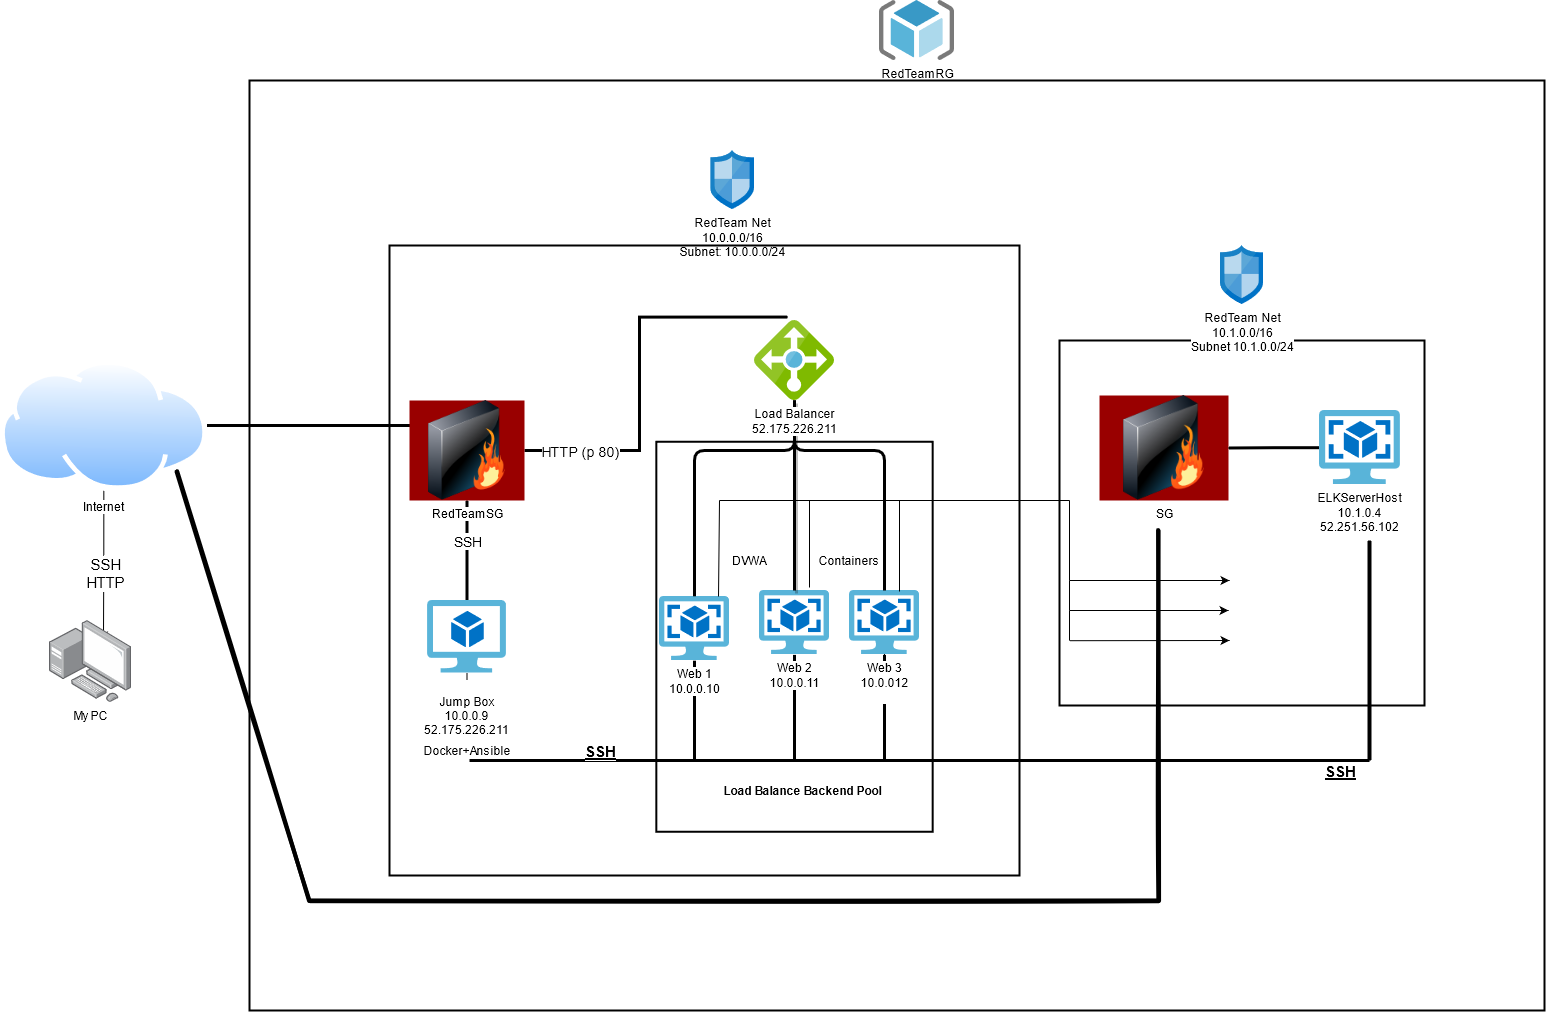

The diagram above was exported from draw.io. Its source (the exported page's mxGraphModel, read from the mxfile embedded in the PNG):
<mxGraphModel dx="2062" dy="2042" grid="1" gridSize="10" guides="1" tooltips="1" connect="1" arrows="1" fold="1" page="1" pageScale="1" pageWidth="1100" pageHeight="850" math="0" shadow="0">
  <root>
    <mxCell id="0" />
    <mxCell id="1" parent="0" />
    <mxCell id="nbFVIdsNhYTTmq3XIjc3-7" style="edgeStyle=orthogonalEdgeStyle;rounded=0;orthogonalLoop=1;jettySize=auto;html=1;exitX=0.5;exitY=1;exitDx=0;exitDy=0;entryX=0.655;entryY=0.243;entryDx=0;entryDy=0;entryPerimeter=0;" parent="1" source="8fLLkG4V_CG3z9RP0Bsy-1" target="nbFVIdsNhYTTmq3XIjc3-1" edge="1">
      <mxGeometry relative="1" as="geometry" />
    </mxCell>
    <mxCell id="nbFVIdsNhYTTmq3XIjc3-37" value="&lt;div style=&quot;font-size: 15px;&quot;&gt;SSH&lt;/div&gt;&lt;div style=&quot;font-size: 15px;&quot;&gt;HTTP&lt;br style=&quot;font-size: 15px;&quot;&gt;&lt;/div&gt;" style="edgeLabel;html=1;align=center;verticalAlign=middle;resizable=0;points=[];fontSize=15;" parent="nbFVIdsNhYTTmq3XIjc3-7" vertex="1" connectable="0">
      <mxGeometry x="0.0815" y="2" relative="1" as="geometry">
        <mxPoint y="2" as="offset" />
      </mxGeometry>
    </mxCell>
    <mxCell id="nbFVIdsNhYTTmq3XIjc3-9" style="edgeStyle=orthogonalEdgeStyle;rounded=0;orthogonalLoop=1;jettySize=auto;html=1;exitX=1;exitY=0.5;exitDx=0;exitDy=0;entryX=0.522;entryY=0.25;entryDx=0;entryDy=0;entryPerimeter=0;shadow=0;sketch=0;strokeWidth=3;" parent="1" source="8fLLkG4V_CG3z9RP0Bsy-1" target="8fLLkG4V_CG3z9RP0Bsy-3" edge="1">
      <mxGeometry relative="1" as="geometry" />
    </mxCell>
    <mxCell id="8fLLkG4V_CG3z9RP0Bsy-1" value="Internet" style="aspect=fixed;perimeter=ellipsePerimeter;html=1;align=center;shadow=0;dashed=0;spacingTop=3;image;image=img/lib/active_directory/internet_cloud.svg;" parent="1" vertex="1">
      <mxGeometry x="11.149999999999977" y="-140" width="206.35" height="130" as="geometry" />
    </mxCell>
    <mxCell id="nbFVIdsNhYTTmq3XIjc3-11" style="edgeStyle=orthogonalEdgeStyle;rounded=0;orthogonalLoop=1;jettySize=auto;html=1;exitX=0.5;exitY=1;exitDx=0;exitDy=0;endArrow=none;endFill=0;strokeWidth=3;" parent="1" source="8fLLkG4V_CG3z9RP0Bsy-3" target="8fLLkG4V_CG3z9RP0Bsy-9" edge="1">
      <mxGeometry relative="1" as="geometry" />
    </mxCell>
    <mxCell id="nbFVIdsNhYTTmq3XIjc3-35" value="SSH" style="edgeLabel;html=1;align=center;verticalAlign=middle;resizable=0;points=[];fontSize=14;" parent="nbFVIdsNhYTTmq3XIjc3-11" vertex="1" connectable="0">
      <mxGeometry x="-0.2" relative="1" as="geometry">
        <mxPoint as="offset" />
      </mxGeometry>
    </mxCell>
    <mxCell id="nbFVIdsNhYTTmq3XIjc3-20" style="edgeStyle=orthogonalEdgeStyle;rounded=0;orthogonalLoop=1;jettySize=auto;html=1;entryX=0.414;entryY=-0.043;entryDx=0;entryDy=0;entryPerimeter=0;endArrow=none;endFill=0;shadow=0;sketch=0;strokeWidth=3;" parent="1" source="8fLLkG4V_CG3z9RP0Bsy-3" target="8fLLkG4V_CG3z9RP0Bsy-16" edge="1">
      <mxGeometry relative="1" as="geometry" />
    </mxCell>
    <mxCell id="nbFVIdsNhYTTmq3XIjc3-32" value="HTTP (p 80)" style="edgeLabel;html=1;align=center;verticalAlign=middle;resizable=0;points=[];fontSize=14;" parent="nbFVIdsNhYTTmq3XIjc3-20" vertex="1" connectable="0">
      <mxGeometry x="-0.836" y="1" relative="1" as="geometry">
        <mxPoint x="22" y="1" as="offset" />
      </mxGeometry>
    </mxCell>
    <mxCell id="8fLLkG4V_CG3z9RP0Bsy-3" value="RedTeamSG" style="image;html=1;image=img/lib/clip_art/networking/Firewall_128x128.png;imageBackground=#990000;" parent="1" vertex="1">
      <mxGeometry x="420" y="-100" width="115" height="100" as="geometry" />
    </mxCell>
    <mxCell id="8fLLkG4V_CG3z9RP0Bsy-6" value="&lt;div&gt;RedTeam Net&lt;/div&gt;&lt;div&gt;10.0.0.0/16&lt;/div&gt;&lt;div&gt;Subnet: 10.0.0.0/24&lt;br&gt;&lt;/div&gt;" style="aspect=fixed;html=1;points=[];align=center;image;fontSize=12;image=img/lib/mscae/Network_Security_Groups_Classic.svg;" parent="1" vertex="1">
      <mxGeometry x="721.34" y="-350" width="43.66" height="59" as="geometry" />
    </mxCell>
    <mxCell id="nbFVIdsNhYTTmq3XIjc3-29" style="edgeStyle=orthogonalEdgeStyle;rounded=0;orthogonalLoop=1;jettySize=auto;html=1;" parent="1" source="8fLLkG4V_CG3z9RP0Bsy-9" edge="1">
      <mxGeometry relative="1" as="geometry">
        <mxPoint x="477.50499999999965" y="200" as="targetPoint" />
      </mxGeometry>
    </mxCell>
    <mxCell id="8fLLkG4V_CG3z9RP0Bsy-9" value="&lt;div&gt;&lt;br&gt;&lt;/div&gt;&lt;div&gt;Jump Box&lt;/div&gt;&lt;div&gt;10.0.0.9&lt;/div&gt;&lt;div&gt;52.175.226.211&lt;br&gt;&lt;/div&gt;" style="aspect=fixed;html=1;points=[];align=center;image;fontSize=12;image=img/lib/mscae/Virtual_Machine_2.svg;" parent="1" vertex="1">
      <mxGeometry x="438.09" y="100" width="78.81" height="72.5" as="geometry" />
    </mxCell>
    <mxCell id="nbFVIdsNhYTTmq3XIjc3-28" style="edgeStyle=orthogonalEdgeStyle;rounded=0;orthogonalLoop=1;jettySize=auto;html=1;" parent="1" source="8fLLkG4V_CG3z9RP0Bsy-11" edge="1">
      <mxGeometry relative="1" as="geometry">
        <mxPoint x="895" y="200" as="targetPoint" />
      </mxGeometry>
    </mxCell>
    <mxCell id="l97_bYER3eQURDmFaahp-28" style="edgeStyle=orthogonalEdgeStyle;rounded=1;sketch=0;orthogonalLoop=1;jettySize=auto;html=1;shadow=0;startArrow=none;startFill=0;endArrow=none;endFill=0;strokeColor=#000000;" parent="1" source="8fLLkG4V_CG3z9RP0Bsy-11" edge="1">
      <mxGeometry relative="1" as="geometry">
        <mxPoint x="895" y="160" as="targetPoint" />
      </mxGeometry>
    </mxCell>
    <mxCell id="l97_bYER3eQURDmFaahp-30" style="edgeStyle=orthogonalEdgeStyle;rounded=1;sketch=0;orthogonalLoop=1;jettySize=auto;html=1;shadow=0;startArrow=none;startFill=0;endArrow=none;endFill=0;strokeColor=#000000;strokeWidth=3;" parent="1" source="8fLLkG4V_CG3z9RP0Bsy-11" edge="1">
      <mxGeometry relative="1" as="geometry">
        <mxPoint x="895" y="260" as="targetPoint" />
      </mxGeometry>
    </mxCell>
    <mxCell id="8fLLkG4V_CG3z9RP0Bsy-11" value="&lt;div&gt;Web 3&lt;/div&gt;&lt;div&gt;10.0.012&lt;br&gt;&lt;/div&gt;&lt;div&gt;&lt;br&gt;&lt;/div&gt;" style="aspect=fixed;html=1;points=[];align=center;image;fontSize=12;image=img/lib/mscae/OS_Images_Classic.svg;" parent="1" vertex="1">
      <mxGeometry x="860" y="90" width="70" height="64.4" as="geometry" />
    </mxCell>
    <mxCell id="nbFVIdsNhYTTmq3XIjc3-26" style="edgeStyle=orthogonalEdgeStyle;rounded=0;orthogonalLoop=1;jettySize=auto;html=1;endArrow=none;endFill=0;shadow=0;strokeWidth=3;" parent="1" source="8fLLkG4V_CG3z9RP0Bsy-14" edge="1">
      <mxGeometry relative="1" as="geometry">
        <mxPoint x="705" y="260" as="targetPoint" />
      </mxGeometry>
    </mxCell>
    <mxCell id="8fLLkG4V_CG3z9RP0Bsy-14" value="&lt;div&gt;Web 1&lt;/div&gt;&lt;div&gt;10.0.0.10&lt;br&gt;&lt;/div&gt;" style="aspect=fixed;html=1;points=[];align=center;image;fontSize=12;image=img/lib/mscae/OS_Images_Classic.svg;" parent="1" vertex="1">
      <mxGeometry x="670" y="95.80000000000007" width="70" height="64.4" as="geometry" />
    </mxCell>
    <mxCell id="nbFVIdsNhYTTmq3XIjc3-27" style="edgeStyle=orthogonalEdgeStyle;rounded=0;orthogonalLoop=1;jettySize=auto;html=1;endArrow=none;endFill=0;shadow=0;strokeWidth=3;" parent="1" source="8fLLkG4V_CG3z9RP0Bsy-15" edge="1">
      <mxGeometry relative="1" as="geometry">
        <mxPoint x="805" y="260" as="targetPoint" />
      </mxGeometry>
    </mxCell>
    <mxCell id="8fLLkG4V_CG3z9RP0Bsy-15" value="&lt;div&gt;Web 2&lt;/div&gt;&lt;div&gt;10.0.0.11&lt;br&gt;&lt;/div&gt;" style="aspect=fixed;html=1;points=[];align=center;image;fontSize=12;image=img/lib/mscae/OS_Images_Classic.svg;" parent="1" vertex="1">
      <mxGeometry x="770" y="90" width="70" height="64.4" as="geometry" />
    </mxCell>
    <mxCell id="nbFVIdsNhYTTmq3XIjc3-17" style="edgeStyle=orthogonalEdgeStyle;rounded=0;orthogonalLoop=1;jettySize=auto;html=1;endArrow=none;endFill=0;shadow=1;strokeWidth=3;" parent="1" source="8fLLkG4V_CG3z9RP0Bsy-16" target="8fLLkG4V_CG3z9RP0Bsy-15" edge="1">
      <mxGeometry relative="1" as="geometry" />
    </mxCell>
    <mxCell id="nbFVIdsNhYTTmq3XIjc3-18" style="edgeStyle=orthogonalEdgeStyle;rounded=1;orthogonalLoop=1;jettySize=auto;html=1;endArrow=none;endFill=0;shadow=0;sketch=0;strokeWidth=3;" parent="1" source="8fLLkG4V_CG3z9RP0Bsy-16" target="8fLLkG4V_CG3z9RP0Bsy-11" edge="1">
      <mxGeometry relative="1" as="geometry">
        <Array as="points">
          <mxPoint x="805" y="-50" />
          <mxPoint x="895" y="-50" />
        </Array>
      </mxGeometry>
    </mxCell>
    <mxCell id="nbFVIdsNhYTTmq3XIjc3-19" style="edgeStyle=orthogonalEdgeStyle;rounded=1;orthogonalLoop=1;jettySize=auto;html=1;endArrow=none;endFill=0;shadow=0;strokeWidth=3;" parent="1" source="8fLLkG4V_CG3z9RP0Bsy-16" target="8fLLkG4V_CG3z9RP0Bsy-14" edge="1">
      <mxGeometry relative="1" as="geometry">
        <Array as="points">
          <mxPoint x="805" y="-50" />
          <mxPoint x="705" y="-50" />
        </Array>
      </mxGeometry>
    </mxCell>
    <mxCell id="8fLLkG4V_CG3z9RP0Bsy-16" value="&lt;div&gt;Load Balancer&lt;/div&gt;&lt;div&gt;52.175.226.211&lt;br&gt;&lt;/div&gt;" style="aspect=fixed;html=1;points=[];align=center;image;fontSize=12;image=img/lib/mscae/Load_Balancer_feature.svg;" parent="1" vertex="1">
      <mxGeometry x="765" y="-180" width="80" height="80" as="geometry" />
    </mxCell>
    <mxCell id="nbFVIdsNhYTTmq3XIjc3-1" value="My PC" style="points=[];aspect=fixed;html=1;align=center;shadow=0;dashed=0;image;image=img/lib/allied_telesis/computer_and_terminals/Personal_Computer_with_Server.svg;" parent="1" vertex="1">
      <mxGeometry x="60" y="120" width="82.4" height="82.4" as="geometry" />
    </mxCell>
    <mxCell id="nbFVIdsNhYTTmq3XIjc3-23" value="" style="endArrow=none;html=1;strokeWidth=3;" parent="1" edge="1">
      <mxGeometry width="50" height="50" relative="1" as="geometry">
        <mxPoint x="480" y="260" as="sourcePoint" />
        <mxPoint x="897.6" y="260" as="targetPoint" />
      </mxGeometry>
    </mxCell>
    <mxCell id="nbFVIdsNhYTTmq3XIjc3-31" value="SSH" style="edgeLabel;html=1;align=center;verticalAlign=middle;resizable=0;points=[];fontStyle=5;fontSize=15;" parent="nbFVIdsNhYTTmq3XIjc3-23" vertex="1" connectable="0">
      <mxGeometry x="-0.4" y="1" relative="1" as="geometry">
        <mxPoint x="5" y="-9" as="offset" />
      </mxGeometry>
    </mxCell>
    <mxCell id="nbFVIdsNhYTTmq3XIjc3-38" value="DVWA" style="text;html=1;strokeColor=none;fillColor=none;align=center;verticalAlign=middle;whiteSpace=wrap;rounded=0;" parent="1" vertex="1">
      <mxGeometry x="740" y="50" width="40" height="20" as="geometry" />
    </mxCell>
    <mxCell id="nbFVIdsNhYTTmq3XIjc3-39" value="Containers" style="text;html=1;strokeColor=none;fillColor=none;align=center;verticalAlign=middle;whiteSpace=wrap;rounded=0;" parent="1" vertex="1">
      <mxGeometry x="840" y="50" width="40" height="20" as="geometry" />
    </mxCell>
    <mxCell id="nbFVIdsNhYTTmq3XIjc3-42" value="RedTeamRG" style="aspect=fixed;html=1;points=[];align=center;image;fontSize=12;image=img/lib/mscae/ResourceGroup.svg;fillColor=none;" parent="1" vertex="1">
      <mxGeometry x="890" y="-500" width="75" height="60" as="geometry" />
    </mxCell>
    <mxCell id="l97_bYER3eQURDmFaahp-1" value="SG" style="image;html=1;image=img/lib/clip_art/networking/Firewall_128x128.png;strokeWidth=1;sketch=0;imageBackground=#990000;" parent="1" vertex="1">
      <mxGeometry x="1110" y="-105" width="129" height="105" as="geometry" />
    </mxCell>
    <mxCell id="l97_bYER3eQURDmFaahp-6" style="edgeStyle=orthogonalEdgeStyle;rounded=0;orthogonalLoop=1;jettySize=auto;html=1;shadow=0;startArrow=none;startFill=0;strokeColor=#000000;endArrow=none;endFill=0;strokeWidth=3;" parent="1" source="l97_bYER3eQURDmFaahp-2" target="l97_bYER3eQURDmFaahp-1" edge="1">
      <mxGeometry relative="1" as="geometry" />
    </mxCell>
    <mxCell id="l97_bYER3eQURDmFaahp-2" value="&lt;div&gt;ELKServerHost&lt;br&gt;&lt;/div&gt;&lt;div&gt;10.1.0.4&lt;/div&gt;&lt;div&gt;&lt;div class=&quot;fxc-copyablelabel-temp-element&quot;&gt;52.251.56.102&lt;/div&gt;&lt;/div&gt;&lt;div&gt;&lt;br&gt;&lt;/div&gt;" style="aspect=fixed;html=1;points=[];align=center;image;fontSize=12;image=img/lib/mscae/OS_Images_Classic.svg;" parent="1" vertex="1">
      <mxGeometry x="1330" y="-90" width="80.87" height="74.4" as="geometry" />
    </mxCell>
    <mxCell id="l97_bYER3eQURDmFaahp-7" value="" style="endArrow=none;html=1;shadow=0;strokeColor=#000000;exitX=0.843;exitY=0.003;exitDx=0;exitDy=0;exitPerimeter=0;" parent="1" source="8fLLkG4V_CG3z9RP0Bsy-14" edge="1">
      <mxGeometry width="50" height="50" relative="1" as="geometry">
        <mxPoint x="730" y="75.3" as="sourcePoint" />
        <mxPoint x="730" as="targetPoint" />
      </mxGeometry>
    </mxCell>
    <mxCell id="l97_bYER3eQURDmFaahp-8" value="" style="endArrow=none;html=1;shadow=0;strokeColor=#000000;" parent="1" edge="1">
      <mxGeometry width="50" height="50" relative="1" as="geometry">
        <mxPoint x="820" y="87" as="sourcePoint" />
        <mxPoint x="820" as="targetPoint" />
      </mxGeometry>
    </mxCell>
    <mxCell id="l97_bYER3eQURDmFaahp-10" value="" style="endArrow=none;html=1;shadow=0;strokeColor=#000000;" parent="1" edge="1">
      <mxGeometry width="50" height="50" relative="1" as="geometry">
        <mxPoint x="910" y="91" as="sourcePoint" />
        <mxPoint x="910" as="targetPoint" />
      </mxGeometry>
    </mxCell>
    <mxCell id="l97_bYER3eQURDmFaahp-11" value="" style="endArrow=none;html=1;shadow=0;strokeColor=#000000;" parent="1" edge="1">
      <mxGeometry width="50" height="50" relative="1" as="geometry">
        <mxPoint x="730" as="sourcePoint" />
        <mxPoint x="1080" as="targetPoint" />
      </mxGeometry>
    </mxCell>
    <mxCell id="l97_bYER3eQURDmFaahp-12" value="" style="endArrow=none;html=1;shadow=0;strokeColor=#000000;" parent="1" edge="1">
      <mxGeometry width="50" height="50" relative="1" as="geometry">
        <mxPoint x="1080" y="80" as="sourcePoint" />
        <mxPoint x="1080" as="targetPoint" />
      </mxGeometry>
    </mxCell>
    <mxCell id="l97_bYER3eQURDmFaahp-13" value="" style="endArrow=classic;html=1;shadow=0;strokeColor=#000000;endFill=1;" parent="1" edge="1">
      <mxGeometry width="50" height="50" relative="1" as="geometry">
        <mxPoint x="1080" y="80" as="sourcePoint" />
        <mxPoint x="1240" y="80" as="targetPoint" />
      </mxGeometry>
    </mxCell>
    <mxCell id="l97_bYER3eQURDmFaahp-14" value="" style="endArrow=none;html=1;shadow=0;strokeColor=#000000;" parent="1" edge="1">
      <mxGeometry width="50" height="50" relative="1" as="geometry">
        <mxPoint x="1080" y="110" as="sourcePoint" />
        <mxPoint x="1080" y="80" as="targetPoint" />
      </mxGeometry>
    </mxCell>
    <mxCell id="l97_bYER3eQURDmFaahp-15" value="" style="endArrow=classic;html=1;shadow=0;strokeColor=#000000;endFill=1;" parent="1" edge="1">
      <mxGeometry width="50" height="50" relative="1" as="geometry">
        <mxPoint x="1080" y="110" as="sourcePoint" />
        <mxPoint x="1239" y="110" as="targetPoint" />
      </mxGeometry>
    </mxCell>
    <mxCell id="l97_bYER3eQURDmFaahp-16" value="" style="endArrow=classic;html=1;shadow=0;strokeColor=#000000;endFill=1;" parent="1" edge="1">
      <mxGeometry width="50" height="50" relative="1" as="geometry">
        <mxPoint x="1080" y="140.19999999999982" as="sourcePoint" />
        <mxPoint x="1240" y="140" as="targetPoint" />
      </mxGeometry>
    </mxCell>
    <mxCell id="l97_bYER3eQURDmFaahp-18" value="" style="endArrow=none;html=1;shadow=0;strokeColor=#000000;" parent="1" edge="1">
      <mxGeometry width="50" height="50" relative="1" as="geometry">
        <mxPoint x="1080" y="110" as="sourcePoint" />
        <mxPoint x="1080" y="140" as="targetPoint" />
      </mxGeometry>
    </mxCell>
    <mxCell id="l97_bYER3eQURDmFaahp-20" value="" style="endArrow=none;html=1;shadow=0;strokeColor=#000000;strokeWidth=4;" parent="1" edge="1">
      <mxGeometry width="50" height="50" relative="1" as="geometry">
        <mxPoint x="1380" y="260" as="sourcePoint" />
        <mxPoint x="1380" y="40" as="targetPoint" />
      </mxGeometry>
    </mxCell>
    <mxCell id="l97_bYER3eQURDmFaahp-21" value="" style="endArrow=none;html=1;shadow=0;strokeColor=#000000;strokeWidth=3;" parent="1" edge="1">
      <mxGeometry width="50" height="50" relative="1" as="geometry">
        <mxPoint x="890" y="260" as="sourcePoint" />
        <mxPoint x="1380" y="260" as="targetPoint" />
      </mxGeometry>
    </mxCell>
    <mxCell id="l97_bYER3eQURDmFaahp-22" value="" style="endArrow=none;html=1;shadow=0;strokeColor=#000000;sketch=1;strokeWidth=4;" parent="1" edge="1">
      <mxGeometry width="50" height="50" relative="1" as="geometry">
        <mxPoint x="1169" y="400" as="sourcePoint" />
        <mxPoint x="1169" y="30" as="targetPoint" />
      </mxGeometry>
    </mxCell>
    <mxCell id="l97_bYER3eQURDmFaahp-23" value="" style="endArrow=none;html=1;shadow=0;fontStyle=0;sketch=1;fillColor=#e1d5e7;strokeWidth=4;" parent="1" edge="1">
      <mxGeometry width="50" height="50" relative="1" as="geometry">
        <mxPoint x="320" y="400" as="sourcePoint" />
        <mxPoint x="1169" y="400" as="targetPoint" />
      </mxGeometry>
    </mxCell>
    <mxCell id="l97_bYER3eQURDmFaahp-24" value="" style="endArrow=none;html=1;shadow=0;strokeColor=#000000;entryX=1;entryY=1;entryDx=0;entryDy=0;sketch=1;strokeWidth=4;" parent="1" target="8fLLkG4V_CG3z9RP0Bsy-1" edge="1">
      <mxGeometry width="50" height="50" relative="1" as="geometry">
        <mxPoint x="320" y="400" as="sourcePoint" />
        <mxPoint x="370" y="350" as="targetPoint" />
      </mxGeometry>
    </mxCell>
    <mxCell id="nbFVIdsNhYTTmq3XIjc3-43" value="Docker+Ansible " style="text;html=1;strokeColor=none;fillColor=none;align=center;verticalAlign=middle;whiteSpace=wrap;rounded=0;" parent="1" vertex="1">
      <mxGeometry x="457.5" y="240" width="40" height="20" as="geometry" />
    </mxCell>
    <mxCell id="l97_bYER3eQURDmFaahp-31" value="" style="whiteSpace=wrap;html=1;aspect=fixed;fillColor=none;strokeWidth=2;" parent="1" vertex="1">
      <mxGeometry x="1070" y="-160" width="365" height="365" as="geometry" />
    </mxCell>
    <mxCell id="l97_bYER3eQURDmFaahp-32" value="" style="whiteSpace=wrap;html=1;aspect=fixed;strokeWidth=2;fillColor=none;" parent="1" vertex="1">
      <mxGeometry x="400" y="-255" width="630" height="630" as="geometry" />
    </mxCell>
    <mxCell id="l97_bYER3eQURDmFaahp-34" value="" style="rounded=0;whiteSpace=wrap;html=1;strokeWidth=2;fillColor=none;" parent="1" vertex="1">
      <mxGeometry x="666.8299999999999" y="-58.75" width="276.34" height="390" as="geometry" />
    </mxCell>
    <mxCell id="l97_bYER3eQURDmFaahp-36" value="SSH" style="edgeLabel;html=1;align=center;verticalAlign=middle;resizable=0;points=[];fontStyle=5;fontSize=15;" parent="1" vertex="1" connectable="0">
      <mxGeometry x="1350" y="270" as="geometry" />
    </mxCell>
    <mxCell id="l97_bYER3eQURDmFaahp-40" value="&lt;div&gt;RedTeam Net&lt;/div&gt;&lt;div&gt;10.1.0.0/16&lt;/div&gt;&lt;div&gt;Subnet 10.1.0.0/24&lt;br&gt;&lt;/div&gt;" style="aspect=fixed;html=1;points=[];align=center;image;fontSize=12;image=img/lib/mscae/Network_Security_Groups_Classic.svg;" parent="1" vertex="1">
      <mxGeometry x="1230.67" y="-255" width="43.66" height="59" as="geometry" />
    </mxCell>
    <mxCell id="l97_bYER3eQURDmFaahp-42" value="" style="rounded=0;whiteSpace=wrap;html=1;sketch=0;strokeWidth=2;fillColor=none;fontSize=14;verticalAlign=middle;" parent="1" vertex="1">
      <mxGeometry x="260" y="-420" width="1295" height="930" as="geometry" />
    </mxCell>
    <mxCell id="l97_bYER3eQURDmFaahp-47" value="Load Balance Backend Pool" style="text;strokeColor=none;fillColor=none;html=1;fontSize=12;fontStyle=1;verticalAlign=middle;align=center;sketch=0;" parent="1" vertex="1">
      <mxGeometry x="770" y="270" width="85" height="40" as="geometry" />
    </mxCell>
  </root>
</mxGraphModel>